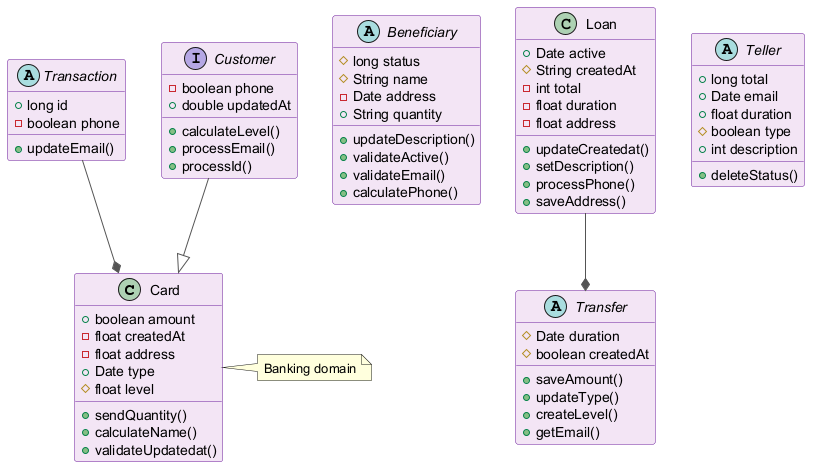

The diagram above was rendered by PlantUML. Its source (embedded in the PNG):
@startuml
skinparam backgroundColor #FFFFFF
skinparam classBackgroundColor #F3E5F5
skinparam classBorderColor #6A1B9A
skinparam ArrowColor #555555
class Card {
  +boolean amount
  -float createdAt
  -float address
  +Date type
  #float level
  +sendQuantity()
  +calculateName()
  +validateUpdatedat()
}
abstract class Transaction {
  +long id
  -boolean phone
  +updateEmail()
}
abstract class Beneficiary {
  #long status
  #String name
  -Date address
  +String quantity
  +updateDescription()
  +validateActive()
  +validateEmail()
  +calculatePhone()
}
class Loan {
  +Date active
  #String createdAt
  -int total
  -float duration
  -float address
  +updateCreatedat()
  +setDescription()
  +processPhone()
  +saveAddress()
}
abstract class Teller {
  +long total
  +Date email
  +float duration
  #boolean type
  +int description
  +deleteStatus()
}
abstract class Transfer {
  #Date duration
  #boolean createdAt
  +saveAmount()
  +updateType()
  +createLevel()
  +getEmail()
}
interface Customer {
  -boolean phone
  +double updatedAt
  +calculateLevel()
  +processEmail()
  +processId()
}
Customer --|> Card
Transaction --* Card
Loan --* Transfer
note right of Card : Banking domain
@enduml